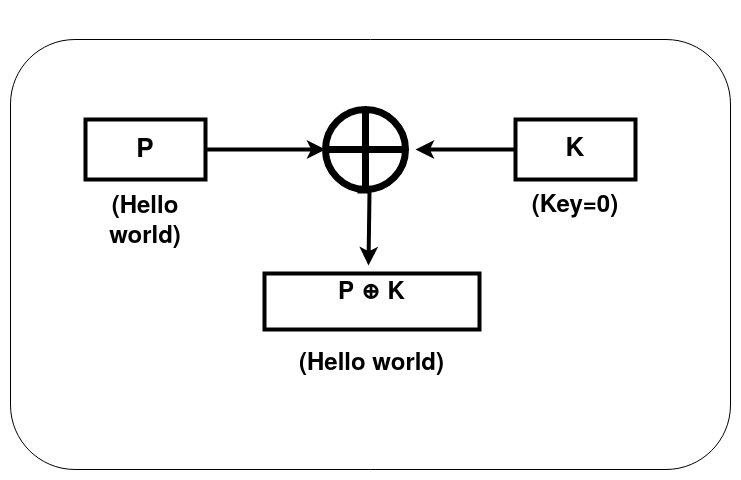

The diagram above was exported from draw.io. Its source (the exported page's mxGraphModel, read from the mxfile embedded in the PNG):
<mxGraphModel dx="1830" dy="1001" grid="1" gridSize="10" guides="1" tooltips="1" connect="1" arrows="1" fold="1" page="1" pageScale="1" pageWidth="850" pageHeight="1100" math="0" shadow="0">
  <root>
    <mxCell id="0" />
    <mxCell id="1" parent="0" />
    <mxCell id="i7RYIjaMif6tjRJ1AR1n-11" value="" style="rounded=1;whiteSpace=wrap;html=1;" vertex="1" parent="1">
      <mxGeometry x="65" y="250" width="720" height="430" as="geometry" />
    </mxCell>
    <mxCell id="i7RYIjaMif6tjRJ1AR1n-7" style="edgeStyle=orthogonalEdgeStyle;rounded=0;orthogonalLoop=1;jettySize=auto;html=1;entryX=0;entryY=0.5;entryDx=0;entryDy=0;strokeWidth=4;" edge="1" parent="1" source="i7RYIjaMif6tjRJ1AR1n-1" target="i7RYIjaMif6tjRJ1AR1n-5">
      <mxGeometry relative="1" as="geometry" />
    </mxCell>
    <mxCell id="i7RYIjaMif6tjRJ1AR1n-1" value="&lt;br&gt;&#09;&lt;br&gt;&#09;&lt;br&gt;&#09;&lt;br&gt;&#09;&lt;font style=&quot;font-size: 26px;&quot;&gt;&lt;b&gt;&lt;br&gt;&lt;/b&gt;&lt;/font&gt;&lt;div&gt;&lt;font style=&quot;font-size: 26px;&quot;&gt;&lt;b&gt;&lt;br&gt;&lt;/b&gt;&lt;/font&gt;&lt;/div&gt;&lt;div&gt;&lt;font style=&quot;font-size: 26px;&quot;&gt;&lt;b&gt;P&lt;/b&gt;&lt;/font&gt;&lt;/div&gt;&lt;br&gt;&lt;p&gt;&lt;font style=&quot;font-size: 24px;&quot;&gt;&lt;b&gt;(Hello world)&lt;/b&gt;&lt;/font&gt;&lt;/p&gt;&lt;br&gt;&lt;div&gt;&lt;br&gt;&lt;/div&gt;" style="rounded=0;whiteSpace=wrap;html=1;strokeWidth=4;" vertex="1" parent="1">
      <mxGeometry x="140" y="330" width="120" height="60" as="geometry" />
    </mxCell>
    <mxCell id="i7RYIjaMif6tjRJ1AR1n-2" value="&lt;br&gt;&lt;br&gt;&lt;br&gt;&#09;&lt;br&gt;&#09;&lt;br&gt;&#09;&lt;br&gt;&lt;font style=&quot;font-size: 24px;&quot;&gt;&lt;b&gt;P ⊕ K&lt;/b&gt;&lt;/font&gt;&lt;br&gt;&lt;br&gt;&lt;br&gt;&lt;p&gt;&lt;font style=&quot;font-size: 24px;&quot;&gt;&lt;b&gt;(Hello world)&lt;/b&gt;&lt;/font&gt;&lt;/p&gt;&lt;br&gt;&lt;div&gt;&lt;br&gt;&lt;/div&gt;" style="rounded=0;whiteSpace=wrap;html=1;strokeWidth=4;" vertex="1" parent="1">
      <mxGeometry x="319" y="484" width="215" height="56" as="geometry" />
    </mxCell>
    <mxCell id="i7RYIjaMif6tjRJ1AR1n-8" style="edgeStyle=orthogonalEdgeStyle;rounded=0;orthogonalLoop=1;jettySize=auto;html=1;strokeWidth=4;" edge="1" parent="1" source="i7RYIjaMif6tjRJ1AR1n-4">
      <mxGeometry relative="1" as="geometry">
        <mxPoint x="470" y="360" as="targetPoint" />
      </mxGeometry>
    </mxCell>
    <mxCell id="i7RYIjaMif6tjRJ1AR1n-4" value="&lt;br&gt;&#09;&lt;br&gt;&#09;&lt;br&gt;&#09;&lt;br&gt;&#09;&lt;font style=&quot;font-size: 26px;&quot;&gt;&lt;b&gt;&lt;br&gt;K&lt;/b&gt;&lt;/font&gt;&lt;br&gt;&lt;br&gt;&lt;p&gt;&lt;font style=&quot;font-size: 24px;&quot;&gt;&lt;b&gt;(Key=0)&lt;/b&gt;&lt;/font&gt;&lt;/p&gt;&lt;br&gt;&lt;div&gt;&lt;br&gt;&lt;/div&gt;" style="rounded=0;whiteSpace=wrap;html=1;strokeWidth=4;" vertex="1" parent="1">
      <mxGeometry x="570" y="330" width="120" height="60" as="geometry" />
    </mxCell>
    <mxCell id="i7RYIjaMif6tjRJ1AR1n-6" style="edgeStyle=orthogonalEdgeStyle;rounded=0;orthogonalLoop=1;jettySize=auto;html=1;strokeWidth=4;" edge="1" parent="1">
      <mxGeometry relative="1" as="geometry">
        <mxPoint x="413" y="326" as="sourcePoint" />
        <mxPoint x="423" y="476" as="targetPoint" />
        <Array as="points">
          <mxPoint x="413" y="327" />
          <mxPoint x="414" y="327" />
          <mxPoint x="414" y="402" />
          <mxPoint x="424" y="402" />
        </Array>
      </mxGeometry>
    </mxCell>
    <mxCell id="i7RYIjaMif6tjRJ1AR1n-5" value="" style="shape=orEllipse;perimeter=ellipsePerimeter;whiteSpace=wrap;html=1;backgroundOutline=1;strokeWidth=7;" vertex="1" parent="1">
      <mxGeometry x="380" y="320" width="80" height="80" as="geometry" />
    </mxCell>
  </root>
</mxGraphModel>